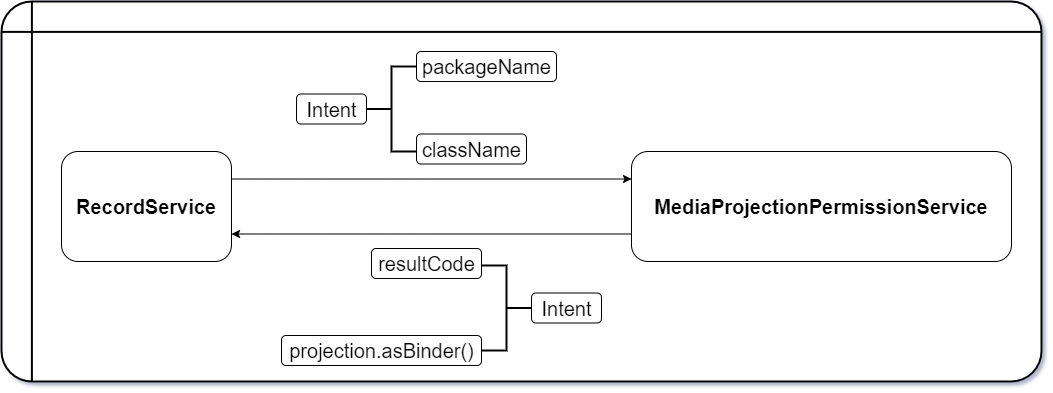

The diagram above was exported from draw.io. Its source (the exported page's mxGraphModel, read from the mxfile embedded in the PNG):
<mxGraphModel dx="946" dy="689" grid="1" gridSize="10" guides="1" tooltips="1" connect="1" arrows="1" fold="1" page="1" pageScale="1" pageWidth="1654" pageHeight="1169" math="0" shadow="0">
  <root>
    <mxCell id="0" />
    <mxCell id="1" parent="0" />
    <mxCell id="O044ktPRMJcuaPDGHjVo-15" value="" style="shape=internalStorage;whiteSpace=wrap;html=1;dx=15;dy=15;rounded=1;arcSize=8;strokeWidth=2;fontSize=20;" vertex="1" parent="1">
      <mxGeometry x="30" y="50" width="1040" height="380" as="geometry" />
    </mxCell>
    <mxCell id="O044ktPRMJcuaPDGHjVo-1" value="&lt;b&gt;&lt;font style=&quot;font-size: 20px&quot;&gt;RecordService&lt;/font&gt;&lt;/b&gt;" style="rounded=1;whiteSpace=wrap;html=1;" vertex="1" parent="1">
      <mxGeometry x="90" y="200" width="170" height="110" as="geometry" />
    </mxCell>
    <mxCell id="O044ktPRMJcuaPDGHjVo-3" value="&lt;span style=&quot;font-size: 20px&quot;&gt;&lt;b&gt;MediaProjectionPermissionService&lt;/b&gt;&lt;/span&gt;" style="rounded=1;whiteSpace=wrap;html=1;" vertex="1" parent="1">
      <mxGeometry x="660" y="200" width="380" height="110" as="geometry" />
    </mxCell>
    <mxCell id="O044ktPRMJcuaPDGHjVo-4" value="" style="endArrow=classic;html=1;rounded=0;fontSize=20;exitX=1;exitY=0.25;exitDx=0;exitDy=0;entryX=0;entryY=0.25;entryDx=0;entryDy=0;" edge="1" parent="1" source="O044ktPRMJcuaPDGHjVo-1" target="O044ktPRMJcuaPDGHjVo-3">
      <mxGeometry width="50" height="50" relative="1" as="geometry">
        <mxPoint x="550" y="280" as="sourcePoint" />
        <mxPoint x="600" y="230" as="targetPoint" />
      </mxGeometry>
    </mxCell>
    <mxCell id="O044ktPRMJcuaPDGHjVo-5" value="" style="endArrow=classic;html=1;rounded=0;fontSize=20;exitX=0;exitY=0.75;exitDx=0;exitDy=0;entryX=1;entryY=0.75;entryDx=0;entryDy=0;" edge="1" parent="1" source="O044ktPRMJcuaPDGHjVo-3" target="O044ktPRMJcuaPDGHjVo-1">
      <mxGeometry width="50" height="50" relative="1" as="geometry">
        <mxPoint x="340" y="237.5" as="sourcePoint" />
        <mxPoint x="670" y="237.5" as="targetPoint" />
      </mxGeometry>
    </mxCell>
    <mxCell id="O044ktPRMJcuaPDGHjVo-6" value="Intent" style="text;html=1;align=center;verticalAlign=middle;resizable=0;points=[];autosize=1;strokeColor=default;fillColor=none;fontSize=20;rounded=1;" vertex="1" parent="1">
      <mxGeometry x="325" y="142.5" width="70" height="30" as="geometry" />
    </mxCell>
    <mxCell id="O044ktPRMJcuaPDGHjVo-7" value="" style="strokeWidth=2;html=1;shape=mxgraph.flowchart.annotation_2;align=left;labelPosition=right;pointerEvents=1;fontSize=20;" vertex="1" parent="1">
      <mxGeometry x="395" y="115" width="50" height="85" as="geometry" />
    </mxCell>
    <mxCell id="O044ktPRMJcuaPDGHjVo-8" value="packageName" style="text;html=1;align=center;verticalAlign=middle;resizable=0;points=[];autosize=1;strokeColor=default;fillColor=none;fontSize=20;rounded=1;" vertex="1" parent="1">
      <mxGeometry x="445" y="100" width="140" height="30" as="geometry" />
    </mxCell>
    <mxCell id="O044ktPRMJcuaPDGHjVo-9" value="className" style="text;html=1;align=center;verticalAlign=middle;resizable=0;points=[];autosize=1;strokeColor=default;fillColor=none;fontSize=20;rounded=1;" vertex="1" parent="1">
      <mxGeometry x="445" y="182.5" width="110" height="30" as="geometry" />
    </mxCell>
    <mxCell id="O044ktPRMJcuaPDGHjVo-10" value="" style="strokeWidth=2;html=1;shape=mxgraph.flowchart.annotation_2;align=left;labelPosition=right;pointerEvents=1;fontSize=20;direction=west;" vertex="1" parent="1">
      <mxGeometry x="510" y="314" width="50" height="85" as="geometry" />
    </mxCell>
    <mxCell id="O044ktPRMJcuaPDGHjVo-11" value="resultCode" style="text;html=1;align=center;verticalAlign=middle;resizable=0;points=[];autosize=1;strokeColor=default;fillColor=none;fontSize=20;rounded=1;" vertex="1" parent="1">
      <mxGeometry x="400" y="297" width="110" height="30" as="geometry" />
    </mxCell>
    <mxCell id="O044ktPRMJcuaPDGHjVo-12" value="projection.asBinder()" style="text;html=1;align=center;verticalAlign=middle;resizable=0;points=[];autosize=1;strokeColor=default;fillColor=none;fontSize=20;rounded=1;" vertex="1" parent="1">
      <mxGeometry x="310" y="384" width="200" height="30" as="geometry" />
    </mxCell>
    <mxCell id="O044ktPRMJcuaPDGHjVo-14" value="Intent" style="text;html=1;align=center;verticalAlign=middle;resizable=0;points=[];autosize=1;strokeColor=default;fillColor=none;fontSize=20;rounded=1;" vertex="1" parent="1">
      <mxGeometry x="560" y="341.5" width="70" height="30" as="geometry" />
    </mxCell>
  </root>
</mxGraphModel>